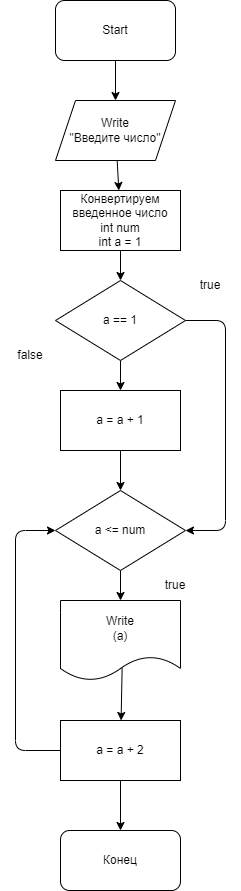

The diagram above was exported from draw.io. Its source (the exported page's mxGraphModel, read from the mxfile embedded in the PNG):
<mxGraphModel dx="881" dy="733" grid="1" gridSize="10" guides="1" tooltips="1" connect="1" arrows="1" fold="1" page="1" pageScale="1" pageWidth="827" pageHeight="1169" math="0" shadow="0">
  <root>
    <mxCell id="0" />
    <mxCell id="1" parent="0" />
    <mxCell id="4" value="" style="edgeStyle=none;html=1;" edge="1" parent="1" source="2" target="3">
      <mxGeometry relative="1" as="geometry" />
    </mxCell>
    <mxCell id="2" value="Start" style="rounded=1;whiteSpace=wrap;html=1;" vertex="1" parent="1">
      <mxGeometry x="190" y="30" width="120" height="60" as="geometry" />
    </mxCell>
    <mxCell id="7" value="" style="edgeStyle=none;html=1;" edge="1" parent="1" source="3" target="6">
      <mxGeometry relative="1" as="geometry" />
    </mxCell>
    <mxCell id="3" value="Write&lt;br&gt;&quot;Введите число&quot;" style="shape=parallelogram;perimeter=parallelogramPerimeter;whiteSpace=wrap;html=1;fixedSize=1;" vertex="1" parent="1">
      <mxGeometry x="190" y="130" width="120" height="60" as="geometry" />
    </mxCell>
    <mxCell id="14" value="" style="edgeStyle=none;html=1;" edge="1" parent="1" source="6" target="8">
      <mxGeometry relative="1" as="geometry" />
    </mxCell>
    <mxCell id="6" value="Конвертируем введенное число&lt;br&gt;int num&lt;br&gt;int a = 1" style="rounded=0;whiteSpace=wrap;html=1;" vertex="1" parent="1">
      <mxGeometry x="195" y="220" width="120" height="60" as="geometry" />
    </mxCell>
    <mxCell id="11" value="" style="edgeStyle=none;html=1;" edge="1" parent="1" source="8" target="9">
      <mxGeometry relative="1" as="geometry" />
    </mxCell>
    <mxCell id="13" style="edgeStyle=none;html=1;exitX=1;exitY=0.5;exitDx=0;exitDy=0;entryX=1;entryY=0.5;entryDx=0;entryDy=0;" edge="1" parent="1" source="8" target="10">
      <mxGeometry relative="1" as="geometry">
        <Array as="points">
          <mxPoint x="360" y="350" />
          <mxPoint x="360" y="560" />
        </Array>
      </mxGeometry>
    </mxCell>
    <mxCell id="8" value="a == 1" style="rhombus;whiteSpace=wrap;html=1;" vertex="1" parent="1">
      <mxGeometry x="190" y="310" width="130" height="80" as="geometry" />
    </mxCell>
    <mxCell id="12" value="" style="edgeStyle=none;html=1;" edge="1" parent="1" source="9" target="10">
      <mxGeometry relative="1" as="geometry" />
    </mxCell>
    <mxCell id="9" value="a = a + 1" style="rounded=0;whiteSpace=wrap;html=1;" vertex="1" parent="1">
      <mxGeometry x="195" y="420" width="120" height="60" as="geometry" />
    </mxCell>
    <mxCell id="22" value="" style="edgeStyle=none;html=1;" edge="1" parent="1" source="10" target="19">
      <mxGeometry relative="1" as="geometry" />
    </mxCell>
    <mxCell id="10" value="a &amp;lt;= num" style="rhombus;whiteSpace=wrap;html=1;" vertex="1" parent="1">
      <mxGeometry x="190" y="520" width="130" height="80" as="geometry" />
    </mxCell>
    <mxCell id="15" value="true" style="text;html=1;strokeColor=none;fillColor=none;align=center;verticalAlign=middle;whiteSpace=wrap;rounded=0;" vertex="1" parent="1">
      <mxGeometry x="280" y="600" width="60" height="30" as="geometry" />
    </mxCell>
    <mxCell id="16" value="true" style="text;html=1;strokeColor=none;fillColor=none;align=center;verticalAlign=middle;whiteSpace=wrap;rounded=0;" vertex="1" parent="1">
      <mxGeometry x="315" y="300" width="60" height="30" as="geometry" />
    </mxCell>
    <mxCell id="17" value="false" style="text;html=1;strokeColor=none;fillColor=none;align=center;verticalAlign=middle;whiteSpace=wrap;rounded=0;" vertex="1" parent="1">
      <mxGeometry x="135" y="370" width="60" height="30" as="geometry" />
    </mxCell>
    <mxCell id="23" value="" style="edgeStyle=none;html=1;exitX=0.514;exitY=0.813;exitDx=0;exitDy=0;exitPerimeter=0;" edge="1" parent="1" source="19" target="21">
      <mxGeometry relative="1" as="geometry" />
    </mxCell>
    <mxCell id="19" value="Write&lt;br&gt;(a)" style="shape=document;whiteSpace=wrap;html=1;boundedLbl=1;" vertex="1" parent="1">
      <mxGeometry x="195" y="630" width="120" height="80" as="geometry" />
    </mxCell>
    <mxCell id="20" value="Конец" style="rounded=1;whiteSpace=wrap;html=1;" vertex="1" parent="1">
      <mxGeometry x="195" y="860" width="120" height="60" as="geometry" />
    </mxCell>
    <mxCell id="24" style="edgeStyle=none;html=1;entryX=0;entryY=0.5;entryDx=0;entryDy=0;" edge="1" parent="1" source="21" target="10">
      <mxGeometry relative="1" as="geometry">
        <Array as="points">
          <mxPoint x="150" y="780" />
          <mxPoint x="150" y="560" />
        </Array>
      </mxGeometry>
    </mxCell>
    <mxCell id="25" value="" style="edgeStyle=none;html=1;" edge="1" parent="1" source="21" target="20">
      <mxGeometry relative="1" as="geometry" />
    </mxCell>
    <mxCell id="21" value="a = a + 2" style="rounded=0;whiteSpace=wrap;html=1;" vertex="1" parent="1">
      <mxGeometry x="195" y="750" width="120" height="60" as="geometry" />
    </mxCell>
  </root>
</mxGraphModel>